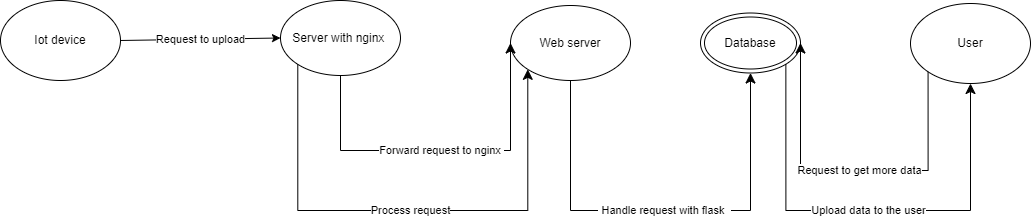

The diagram above was exported from draw.io. Its source (the exported page's mxGraphModel, read from the mxfile embedded in the PNG):
<mxGraphModel dx="791" dy="529" grid="1" gridSize="10" guides="1" tooltips="1" connect="1" arrows="1" fold="1" page="1" pageScale="1" pageWidth="1200" pageHeight="1600" math="0" shadow="0">
  <root>
    <mxCell id="0" />
    <mxCell id="1" parent="0" />
    <mxCell id="2" value="Iot device" style="ellipse;whiteSpace=wrap;html=1;" parent="1" vertex="1">
      <mxGeometry x="85" y="800" width="120" height="80" as="geometry" />
    </mxCell>
    <mxCell id="3" value="Server with nginx&amp;nbsp;" style="ellipse;whiteSpace=wrap;html=1;" parent="1" vertex="1">
      <mxGeometry x="365" y="800" width="120" height="75" as="geometry" />
    </mxCell>
    <mxCell id="4" value="Web server" style="ellipse;whiteSpace=wrap;html=1;" parent="1" vertex="1">
      <mxGeometry x="595" y="805" width="120" height="75" as="geometry" />
    </mxCell>
    <mxCell id="7" value="Request to upload" style="endArrow=classic;html=1;entryX=0;entryY=0.5;entryDx=0;entryDy=0;exitX=1;exitY=0.5;exitDx=0;exitDy=0;" parent="1" source="2" target="3" edge="1">
      <mxGeometry width="50" height="50" relative="1" as="geometry">
        <mxPoint x="285" y="940" as="sourcePoint" />
        <mxPoint x="335" y="890" as="targetPoint" />
      </mxGeometry>
    </mxCell>
    <mxCell id="10" value="Forward request to nginx&amp;nbsp;" style="edgeStyle=elbowEdgeStyle;elbow=vertical;endArrow=classic;html=1;curved=0;rounded=0;endSize=8;startSize=8;exitX=0.5;exitY=1;exitDx=0;exitDy=0;entryX=0;entryY=0.5;entryDx=0;entryDy=0;" parent="1" source="3" target="4" edge="1">
      <mxGeometry width="50" height="50" relative="1" as="geometry">
        <mxPoint x="555" y="970" as="sourcePoint" />
        <mxPoint x="605" y="920" as="targetPoint" />
        <Array as="points">
          <mxPoint x="515" y="950" />
          <mxPoint x="515" y="940" />
        </Array>
      </mxGeometry>
    </mxCell>
    <mxCell id="11" value="Process request" style="edgeStyle=segmentEdgeStyle;endArrow=classic;html=1;curved=0;rounded=0;endSize=8;startSize=8;entryX=0;entryY=1;entryDx=0;entryDy=0;exitX=0;exitY=1;exitDx=0;exitDy=0;" parent="1" source="3" target="4" edge="1">
      <mxGeometry width="50" height="50" relative="1" as="geometry">
        <mxPoint x="345" y="990" as="sourcePoint" />
        <mxPoint x="395" y="940" as="targetPoint" />
        <Array as="points">
          <mxPoint x="382" y="1010" />
          <mxPoint x="612" y="1010" />
        </Array>
      </mxGeometry>
    </mxCell>
    <mxCell id="14" value="Database" style="ellipse;shape=doubleEllipse;whiteSpace=wrap;html=1;" parent="1" vertex="1">
      <mxGeometry x="785" y="812.5" width="100" height="60" as="geometry" />
    </mxCell>
    <mxCell id="15" value="&amp;nbsp;Handle request with flask&amp;nbsp;&amp;nbsp;" style="edgeStyle=segmentEdgeStyle;endArrow=classic;html=1;curved=0;rounded=0;endSize=8;startSize=8;exitX=0.5;exitY=1;exitDx=0;exitDy=0;entryX=0.5;entryY=1;entryDx=0;entryDy=0;" parent="1" source="4" target="14" edge="1">
      <mxGeometry width="50" height="50" relative="1" as="geometry">
        <mxPoint x="805" y="1060" as="sourcePoint" />
        <mxPoint x="855" y="1010" as="targetPoint" />
        <Array as="points">
          <mxPoint x="655" y="1010" />
          <mxPoint x="835" y="1010" />
        </Array>
      </mxGeometry>
    </mxCell>
    <mxCell id="18" value="User" style="ellipse;whiteSpace=wrap;html=1;" parent="1" vertex="1">
      <mxGeometry x="995" y="803" width="120" height="80" as="geometry" />
    </mxCell>
    <mxCell id="19" value="Upload data to the user" style="edgeStyle=segmentEdgeStyle;endArrow=classic;html=1;curved=0;rounded=0;endSize=8;startSize=8;exitX=1;exitY=1;exitDx=0;exitDy=0;entryX=0.5;entryY=1;entryDx=0;entryDy=0;" parent="1" source="14" target="18" edge="1">
      <mxGeometry width="50" height="50" relative="1" as="geometry">
        <mxPoint x="1015" y="1010" as="sourcePoint" />
        <mxPoint x="1065" y="960" as="targetPoint" />
        <Array as="points">
          <mxPoint x="870" y="1010" />
          <mxPoint x="1055" y="1010" />
        </Array>
      </mxGeometry>
    </mxCell>
    <mxCell id="20" value="Request to get more data" style="edgeStyle=segmentEdgeStyle;endArrow=classic;html=1;curved=0;rounded=0;endSize=8;startSize=8;entryX=1;entryY=0.5;entryDx=0;entryDy=0;exitX=0;exitY=1;exitDx=0;exitDy=0;" parent="1" source="18" target="14" edge="1">
      <mxGeometry x="-0.06" width="50" height="50" relative="1" as="geometry">
        <mxPoint x="955" y="960" as="sourcePoint" />
        <mxPoint x="1005" y="910" as="targetPoint" />
        <Array as="points">
          <mxPoint x="1013" y="970" />
          <mxPoint x="885" y="970" />
        </Array>
        <mxPoint x="-1" as="offset" />
      </mxGeometry>
    </mxCell>
  </root>
</mxGraphModel>